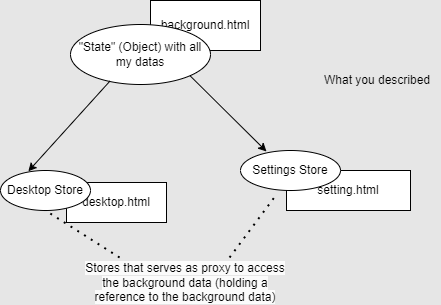

The diagram above was exported from draw.io. Its source (the exported page's mxGraphModel, read from the mxfile embedded in the PNG):
<mxGraphModel dx="2226" dy="772" grid="1" gridSize="10" guides="1" tooltips="1" connect="1" arrows="1" fold="1" page="1" pageScale="1" pageWidth="827" pageHeight="1169" background="#E6E6E6" math="0" shadow="0">
  <root>
    <mxCell id="0" />
    <mxCell id="1" parent="0" />
    <mxCell id="wvm_fO4YYTEZ4Ev1Zfm4-1" value="background.html" style="rounded=0;whiteSpace=wrap;html=1;" parent="1" vertex="1">
      <mxGeometry x="120" y="20" width="110" height="50" as="geometry" />
    </mxCell>
    <mxCell id="wvm_fO4YYTEZ4Ev1Zfm4-2" value="desktop.html" style="rounded=0;whiteSpace=wrap;html=1;" parent="1" vertex="1">
      <mxGeometry x="36" y="202" width="100" height="40" as="geometry" />
    </mxCell>
    <mxCell id="wvm_fO4YYTEZ4Ev1Zfm4-3" value="setting.html" style="rounded=0;whiteSpace=wrap;html=1;" parent="1" vertex="1">
      <mxGeometry x="256" y="190" width="124" height="40" as="geometry" />
    </mxCell>
    <mxCell id="wvm_fO4YYTEZ4Ev1Zfm4-4" value="What you described" style="text;html=1;strokeColor=none;fillColor=none;align=center;verticalAlign=middle;whiteSpace=wrap;rounded=0;" parent="1" vertex="1">
      <mxGeometry x="284" y="80" width="126" height="40" as="geometry" />
    </mxCell>
    <mxCell id="wvm_fO4YYTEZ4Ev1Zfm4-10" value="&quot;State&quot; (Object) with all my datas" style="ellipse;whiteSpace=wrap;html=1;" parent="1" vertex="1">
      <mxGeometry x="40" y="44" width="140" height="60" as="geometry" />
    </mxCell>
    <mxCell id="wvm_fO4YYTEZ4Ev1Zfm4-11" value="" style="endArrow=classic;html=1;rounded=0;exitX=1;exitY=1;exitDx=0;exitDy=0;entryX=0.26;entryY=0.025;entryDx=0;entryDy=0;entryPerimeter=0;" parent="1" source="wvm_fO4YYTEZ4Ev1Zfm4-10" target="wvm_fO4YYTEZ4Ev1Zfm4-48" edge="1">
      <mxGeometry width="50" height="50" relative="1" as="geometry">
        <mxPoint x="160" y="110" as="sourcePoint" />
        <mxPoint x="240" y="150" as="targetPoint" />
      </mxGeometry>
    </mxCell>
    <mxCell id="wvm_fO4YYTEZ4Ev1Zfm4-12" value="" style="endArrow=classic;html=1;rounded=0;entryX=0.309;entryY=0.02;entryDx=0;entryDy=0;exitX=0.283;exitY=0.94;exitDx=0;exitDy=0;exitPerimeter=0;entryPerimeter=0;" parent="1" source="wvm_fO4YYTEZ4Ev1Zfm4-10" target="wvm_fO4YYTEZ4Ev1Zfm4-49" edge="1">
      <mxGeometry width="50" height="50" relative="1" as="geometry">
        <mxPoint x="143.21320343559637" y="110.67766952966349" as="sourcePoint" />
        <mxPoint x="272" y="208" as="targetPoint" />
      </mxGeometry>
    </mxCell>
    <mxCell id="wvm_fO4YYTEZ4Ev1Zfm4-48" value="Settings Store" style="ellipse;whiteSpace=wrap;html=1;" parent="1" vertex="1">
      <mxGeometry x="210" y="170" width="100" height="40" as="geometry" />
    </mxCell>
    <mxCell id="wvm_fO4YYTEZ4Ev1Zfm4-49" value="Desktop Store" style="ellipse;whiteSpace=wrap;html=1;" parent="1" vertex="1">
      <mxGeometry x="-30" y="190" width="90" height="40" as="geometry" />
    </mxCell>
    <mxCell id="jNNvqGdv5r4HdhdgCDze-1" value="&lt;br&gt;&lt;span style=&quot;color: rgb(0, 0, 0); font-family: Helvetica; font-size: 12px; font-style: normal; font-variant-ligatures: normal; font-variant-caps: normal; font-weight: 400; letter-spacing: normal; orphans: 2; text-align: center; text-indent: 0px; text-transform: none; widows: 2; word-spacing: 0px; -webkit-text-stroke-width: 0px; background-color: rgb(251, 251, 251); text-decoration-thickness: initial; text-decoration-style: initial; text-decoration-color: initial; float: none; display: inline !important;&quot;&gt;Stores that serves as proxy to access the background data (holding a reference to the background data)&lt;/span&gt;&lt;br&gt;" style="text;html=1;strokeColor=none;fillColor=none;align=center;verticalAlign=middle;whiteSpace=wrap;rounded=0;" vertex="1" parent="1">
      <mxGeometry x="50" y="280" width="210" height="30" as="geometry" />
    </mxCell>
    <mxCell id="jNNvqGdv5r4HdhdgCDze-2" value="" style="endArrow=none;dashed=1;html=1;dashPattern=1 3;strokeWidth=2;rounded=0;entryX=0.36;entryY=1.1;entryDx=0;entryDy=0;entryPerimeter=0;exitX=0.71;exitY=-0.1;exitDx=0;exitDy=0;exitPerimeter=0;" edge="1" parent="1" source="jNNvqGdv5r4HdhdgCDze-1" target="wvm_fO4YYTEZ4Ev1Zfm4-48">
      <mxGeometry width="50" height="50" relative="1" as="geometry">
        <mxPoint x="110" y="240" as="sourcePoint" />
        <mxPoint x="160" y="190" as="targetPoint" />
      </mxGeometry>
    </mxCell>
    <mxCell id="jNNvqGdv5r4HdhdgCDze-3" value="" style="endArrow=none;dashed=1;html=1;dashPattern=1 3;strokeWidth=2;rounded=0;entryX=0.5;entryY=1;entryDx=0;entryDy=0;exitX=0.186;exitY=-0.1;exitDx=0;exitDy=0;exitPerimeter=0;" edge="1" parent="1" source="jNNvqGdv5r4HdhdgCDze-1" target="wvm_fO4YYTEZ4Ev1Zfm4-49">
      <mxGeometry width="50" height="50" relative="1" as="geometry">
        <mxPoint x="110" y="240" as="sourcePoint" />
        <mxPoint x="160" y="190" as="targetPoint" />
      </mxGeometry>
    </mxCell>
  </root>
</mxGraphModel>